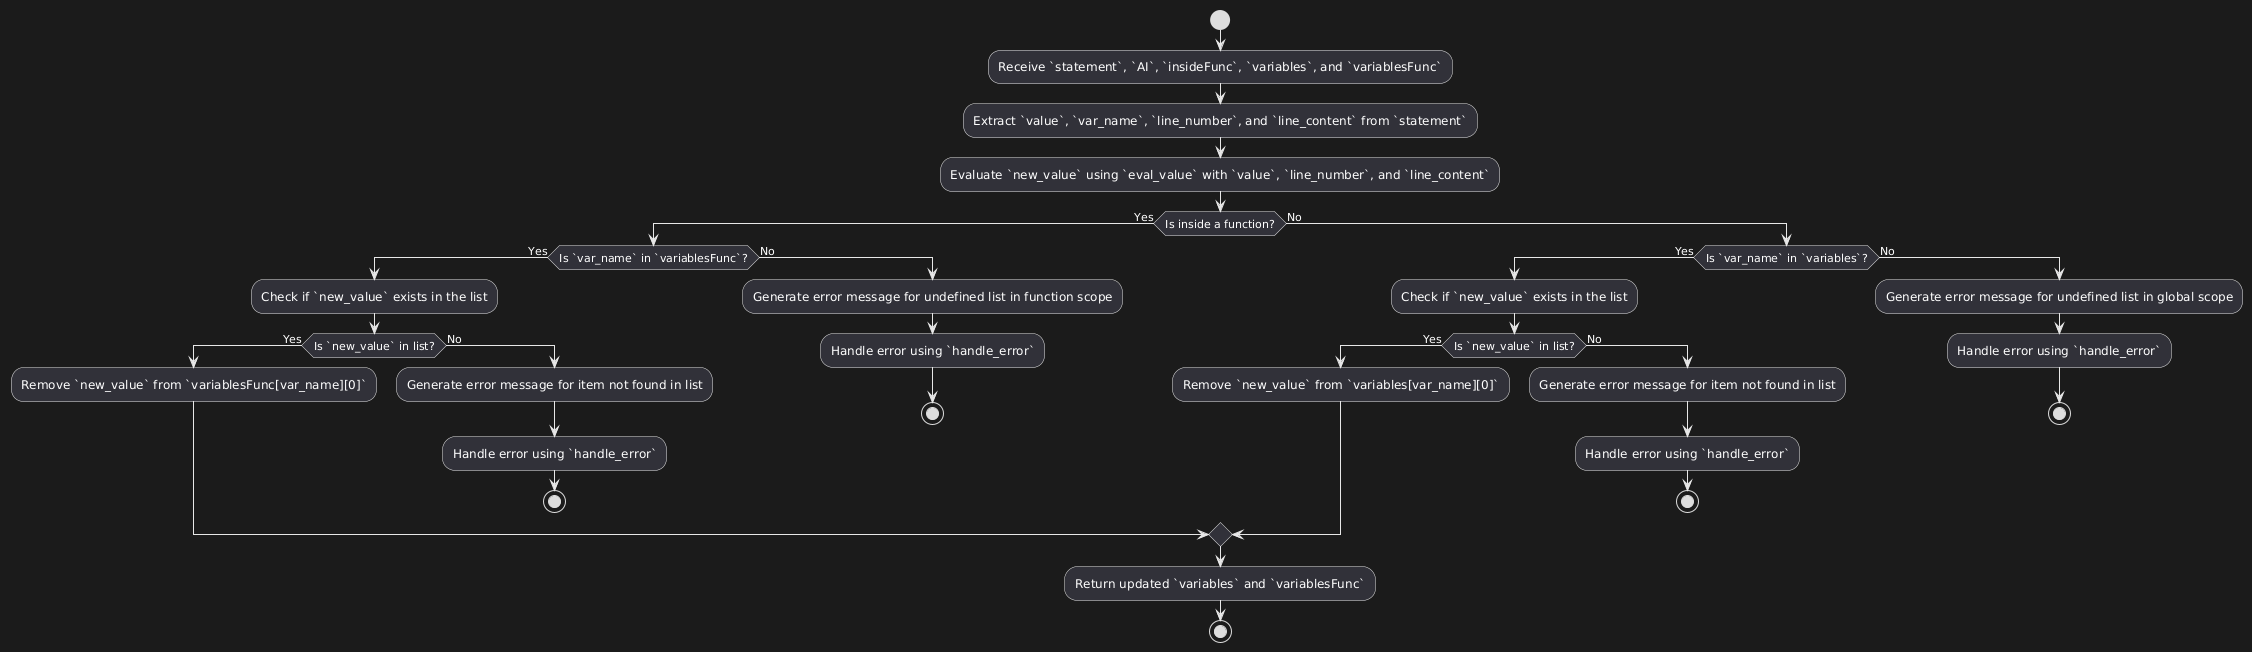

The diagram above was rendered by PlantUML. Its source (embedded in the PNG):
@startuml
start
:Receive `statement`, `AI`, `insideFunc`, `variables`, and `variablesFunc`;

:Extract `value`, `var_name`, `line_number`, and `line_content` from `statement`;

:Evaluate `new_value` using `eval_value` with `value`, `line_number`, and `line_content`;

if (Is inside a function?) then (Yes)
    if (Is `var_name` in `variablesFunc`?) then (Yes)
        :Check if `new_value` exists in the list;
        if (Is `new_value` in list?) then (Yes)
            :Remove `new_value` from `variablesFunc[var_name][0]`;
        else (No)
            :Generate error message for item not found in list;
            :Handle error using `handle_error`;
            stop
        endif
    else (No)
        :Generate error message for undefined list in function scope;
        :Handle error using `handle_error`;
        stop
    endif
else (No)
    if (Is `var_name` in `variables`?) then (Yes)
        :Check if `new_value` exists in the list;
        if (Is `new_value` in list?) then (Yes)
            :Remove `new_value` from `variables[var_name][0]`;
        else (No)
            :Generate error message for item not found in list;
            :Handle error using `handle_error`;
            stop
        endif
    else (No)
        :Generate error message for undefined list in global scope;
        :Handle error using `handle_error`;
        stop
    endif
endif

:Return updated `variables` and `variablesFunc`;
stop
@enduml